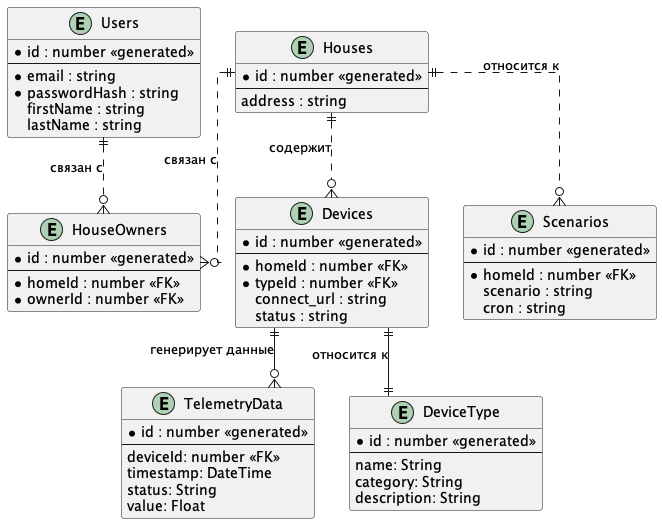

The diagram above was rendered by PlantUML. Its source (embedded in the PNG):
@startuml ErDiagram

skinparam linetype ortho

entity Users {
  *id : number <<generated>>
  --
  *email : string
  *passwordHash : string
  firstName : string
  lastName : string
}

entity Houses {
  *id : number <<generated>>
  --
  address : string
}

entity HouseOwners {
  *id : number <<generated>>
  --
  *homeId : number <<FK>>
  *ownerId : number <<FK>>
}

entity Devices {
  *id : number <<generated>>
  --
  *homeId : number <<FK>>
  *typeId : number <<FK>>
  connect_url : string
  status : string
}

entity Scenarios {
  *id : number <<generated>>
  --
  *homeId : number <<FK>>
  scenario : string
  cron : string
}

entity TelemetryData {
    * id : number <<generated>>
    --
    deviceId: number <<FK>>
    timestamp: DateTime
    status: String
    value: Float
}

entity DeviceType {
    * id : number <<generated>>
    --
    name: String
    category: String
    description: String
}

Users ||..o{ HouseOwners : "связан с"
Houses ||..o{ Scenarios : "относится к"
Houses ||..o{ HouseOwners : связан с
Houses ||..o{ Devices : "содержит"
Devices ||--o{ TelemetryData : "генерирует данные"
Devices ||--|| DeviceType : "относится к"

@enduml